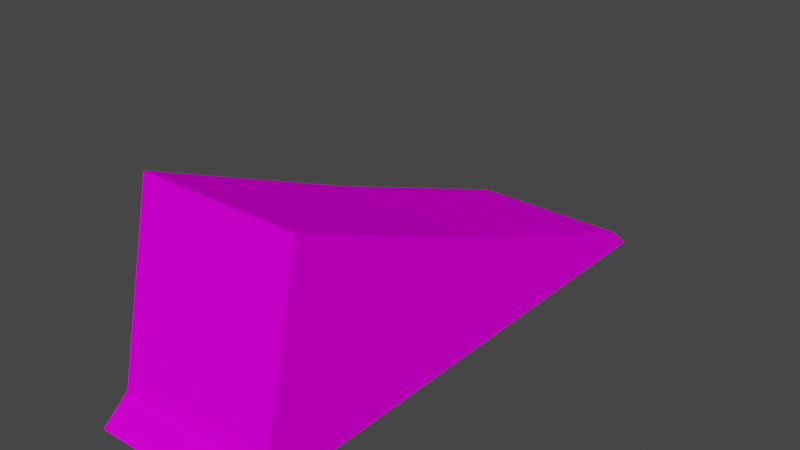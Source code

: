 # Source: start.blend  (saved by Blender 3.2.14; exported with 4.5.12 LTS)
import bpy
from mathutils import Matrix  # noqa: F401  (used for matrix-valued properties, if any)

bpy.ops.wm.read_factory_settings(use_empty=True)
scene = bpy.context.scene
scene.name = 'Scene'

# ---- collections
col_collection = bpy.data.collections.new('Collection'); scene.collection.children.link(col_collection)

# ---- images (referenced by path relative to the original .blend; pixels are not part of the script)
import os
ASSET_DIR = os.environ.get("B2B_ASSET_DIR", "")  # directory of the original .blend (textures are referenced by path, not embedded)
HERE = os.path.dirname(os.path.abspath(__file__))  # packed textures are extracted next to this script under _unpacked/

def load_image(name, relpath, width, height, colorspace="sRGB"):
    """Load a texture the original file referenced (path relative to the .blend, or extracted next to this script)."""
    p = next((c for c in (os.path.join(HERE, relpath), os.path.join(ASSET_DIR, relpath)) if relpath and os.path.exists(c)), "")
    if p:
        img = bpy.data.images.load(p, check_existing=True)
        img.name = name
    else:  # same state as the original file: an image datablock whose file is absent (Cycles renders it pink)
        img = bpy.data.images.new(name, width, height)
        img.source = "FILE"
        img.filepath = "//" + (relpath or name)
    img.colorspace_settings.name = colorspace
    return img
img_depart_png = load_image('depart.png', 'roadyroad/depart.png', 1024, 1024, 'sRGB')

# ---- materials (node trees are filled in below, after node groups)
mat_material = bpy.data.materials.new('Material')
mat_material.alpha_threshold = 0.0
mat_material.use_transparent_shadow = False
mat_material.line_color = (0.0, 0.0, 0.0, 1.0)

# ---- material node trees
mat_material.use_nodes = True; mat_material.node_tree.nodes.clear()
_N = mat_material.node_tree.nodes; _L = mat_material.node_tree.links
n0 = _N.new('ShaderNodeOutputMaterial'); n0.name = 'Material Output'; n0.location = (300, 300)
n1 = _N.new('ShaderNodeBsdfPrincipled'); n1.name = 'Principled BSDF'; n1.location = (10, 300)
n1.distribution = 'GGX'
n1.subsurface_method = 'RANDOM_WALK_SKIN'
n1.inputs[2].default_value = 0.4
n1.inputs[3].default_value = 1.45
n1.inputs[13].default_value = 0.0
n1.inputs[27].default_value = (0.0, 0.0, 0.0, 1.0)
n1.inputs[28].default_value = 1.0
n2 = _N.new('ShaderNodeTexImage'); n2.name = 'Texture image'; n2.location = (-280, 270)
n2.image = img_depart_png
_L.new(n1.outputs[0], n0.inputs[0])
_L.new(n2.outputs[0], n1.inputs[0])
n0.is_active_output = True

# ---- world
world_world = bpy.data.worlds.new('World'); scene.world = world_world
world_world.use_nodes = True; world_world.node_tree.nodes.clear()
_N = world_world.node_tree.nodes; _L = world_world.node_tree.links
n0 = _N.new('ShaderNodeOutputWorld'); n0.name = 'World Output'; n0.location = (300, 300)
n1 = _N.new('ShaderNodeBackground'); n1.name = 'Background'; n1.location = (10, 300)
n1.inputs[0].default_value = (0.05088, 0.05088, 0.05088, 1.0)
_L.new(n1.outputs[0], n0.inputs[0])
n0.is_active_output = True
world_world.color = (0.05088, 0.05088, 0.05088)
world_world.use_sun_shadow = False
world_world.sun_shadow_jitter_overblur = 0.0

# ---- meshes
me_cube = bpy.data.meshes.new('Cube')
me_cube.from_pydata([(4.025, -5.247, 2.485), (-4.026, -16.38, 7.152), (4.026, 6.506, -1.952), (-4.026, -18.4, -1.952), (-4.027, -5.247, 2.485), (-4.026, -19.74, -3.08), (-4.026, -5.008, -1.952), (4.026, -5.008, -1.952), (4.026, -19.74, -3.08), (4.026, -16.38, 7.152), (-4.026, 6.506, -1.952), (4.026, -18.4, -1.952), (-4.026, 7.845, -3.08), (4.026, -4.423, -3.08), (-4.026, -4.423, -3.08), (4.026, 7.845, -3.08)], [], [(11, 3, 5, 8), (6, 10, 12, 14), (4, 10, 6), (2, 7, 13, 15), (10, 2, 15, 12), (7, 2, 0), (10, 4, 0, 2), (4, 1, 9, 0), (0, 9, 11, 7), (3, 6, 14, 5), (6, 3, 1, 4), (11, 9, 1, 3), (7, 11, 8, 13)])
_uv = me_cube.uv_layers.new(name='UVMap')
_uv.uv.foreach_set('vector', [0.619, 0.04682, 0.4042, 0.04682, 0.4042, 0.000136, 0.619, 0.000136, 0.7332, 0.5076, 0.7332, 0.8148, 0.7032, 0.8505, 0.7032, 0.5232, 0.9075, 0.4076, 0.7332, 0.8148, 0.7332, 0.5076, 0.2753, 0.8143, 0.2753, 0.5071, 0.3054, 0.5228, 0.3054, 0.85, 0.4042, 0.9532, 0.619, 0.9532, 0.619, 0.9999, 0.4042, 0.9999, 0.2753, 0.5071, 0.2753, 0.8143, 0.1011, 0.4071, 0.4042, 0.7501, 0.4042, 0.3071, 0.619, 0.3071, 0.619, 0.7501, 0.4003, 0.4854, 0.4003, 0.07629, 0.6151, 0.07629, 0.6151, 0.4854, 0.1011, 0.4071, 0.0324, 0.2038, 0.2753, 0.1498, 0.2753, 0.5071, 0.7332, 0.1503, 0.7332, 0.5076, 0.7032, 0.5232, 0.7032, 0.1146, 0.7332, 0.5076, 0.7332, 0.1503, 0.9761, 0.2043, 0.9075, 0.4076, 0.619, 0.04682, 0.619, 0.1011, 0.4042, 0.1011, 0.4042, 0.04682, 0.2753, 0.5071, 0.2753, 0.1498, 0.3054, 0.1141, 0.3054, 0.5228])
me_cube.materials.append(mat_material)
me_cube.use_mirror_vertex_groups = False
me_cube.update()

# ---- objects
ob_cube = bpy.data.objects.new('Cube', me_cube)

# ---- transforms, parenting, visibility, modifiers, constraints
ob_cube.location = (0.0, 5.821, 0.0)
ob_cube.lock_rotations_4d = False
ob_cube.empty_display_type = 'ARROWS'
ob_cube.lineart.crease_threshold = 0.0

# ---- collection membership
col_collection.objects.link(ob_cube)

# ---- scene / render settings (as saved in the file)
scene.frame_start = 1; scene.frame_end = 250; scene.frame_set(1)
scene.render.engine = 'BLENDER_EEVEE_NEXT'
scene.cycles.sampling_pattern = 'TABULATED_SOBOL'
scene.cycles.use_light_tree = False
scene.view_settings.view_transform = 'Filmic'
bpy.context.view_layer.update()

# ---- added for rendering (the .blend has no active camera and no usable light): camera, sun
cam_auto = bpy.data.cameras.new('AutoCamera')
cam_auto.lens = 50.0
cam_auto.sensor_width = 36.0
cam_auto.clip_end = 1000.0
ob_auto_camera = bpy.data.objects.new('AutoCamera', cam_auto)
scene.collection.objects.link(ob_auto_camera)
ob_auto_camera.location = (28.2241, -33.9976, 24.616)
ob_auto_camera.rotation_euler = (1.09748, -7.21219e-08, 0.694738)
scene.camera = ob_auto_camera
light_auto_sun = bpy.data.lights.new('AutoSun', 'SUN')
light_auto_sun.energy = 3.0
light_auto_sun.angle = 0.0523599
ob_auto_sun = bpy.data.objects.new('AutoSun', light_auto_sun)
scene.collection.objects.link(ob_auto_sun)
ob_auto_sun.rotation_euler = (0.872665, 0.174533, 0.523599)
bpy.context.view_layer.update()
